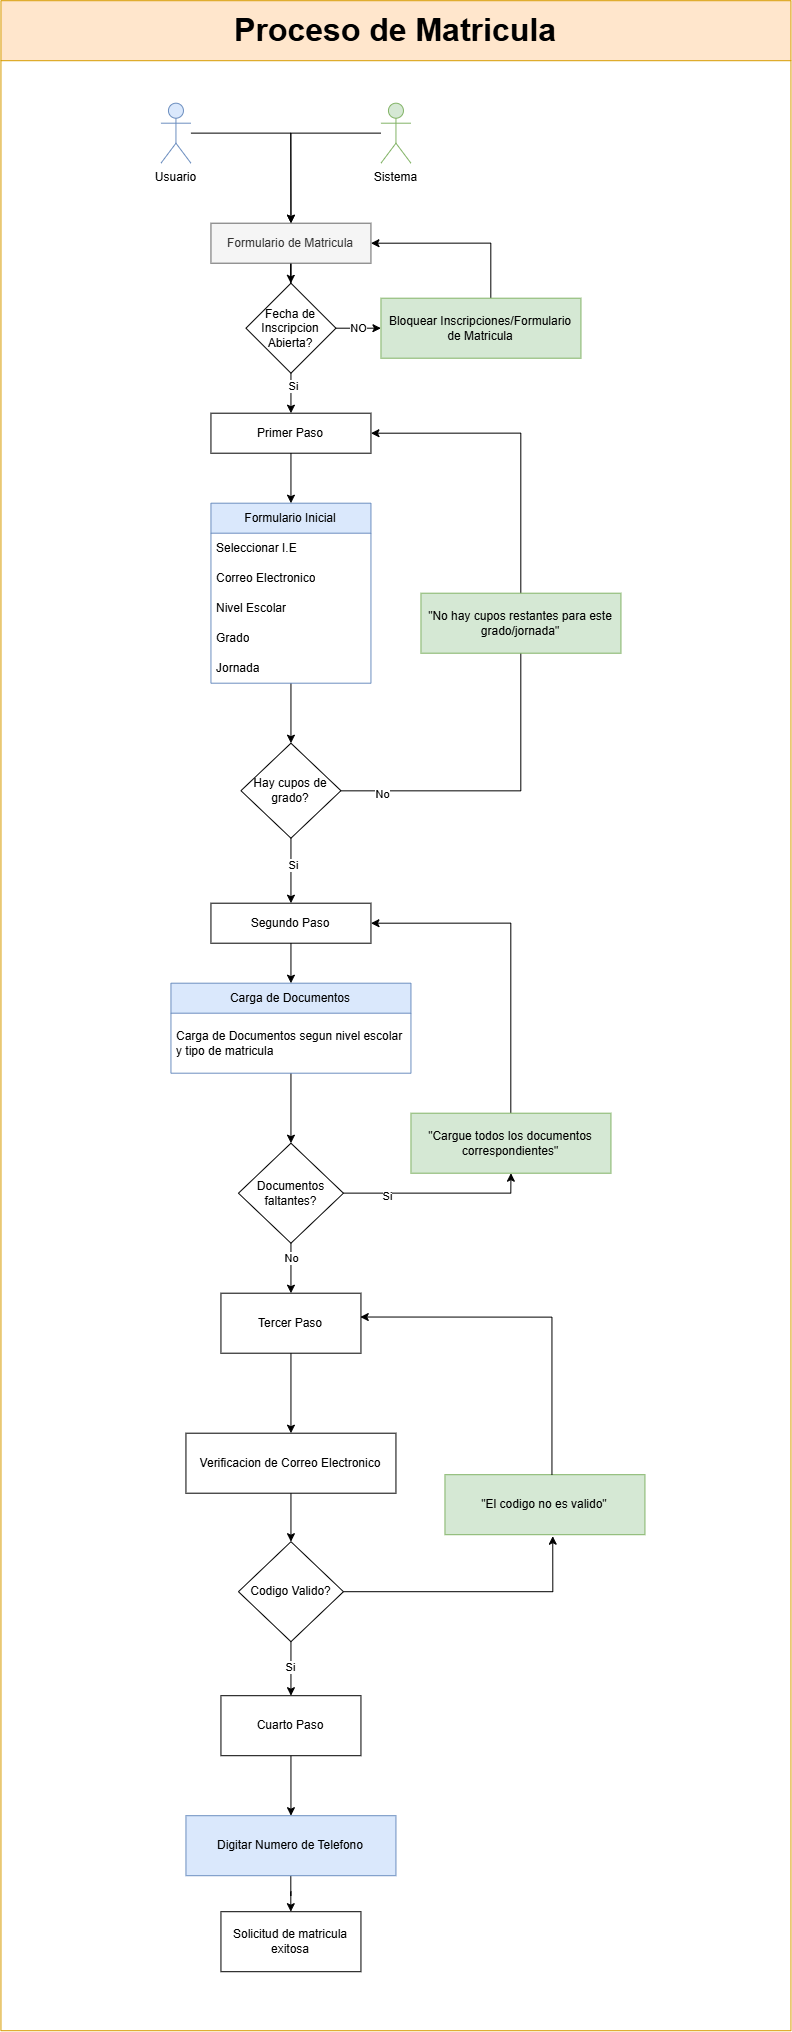

The diagram above was exported from draw.io. Its source (the exported page's mxGraphModel, read from the mxfile embedded in the PNG):
<mxGraphModel dx="9050" dy="2432" grid="0" gridSize="10" guides="1" tooltips="1" connect="1" arrows="1" fold="1" page="1" pageScale="1" pageWidth="827" pageHeight="1169" math="0" shadow="0">
  <root>
    <mxCell id="0" />
    <mxCell id="1" parent="0" />
    <mxCell id="2" parent="1" style="swimlane;whiteSpace=wrap;html=1;startSize=60;fillColor=#ffe6cc;strokeColor=#d79b00;" value="&lt;font style=&quot;font-size: 32px;&quot;&gt;Proceso de Matricula&lt;/font&gt;" vertex="1">
      <mxGeometry height="2030" width="790" x="-5601" y="679" as="geometry">
        <mxRectangle height="60" width="340" x="-40" y="-50" as="alternateBounds" />
      </mxGeometry>
    </mxCell>
    <mxCell id="3" edge="1" parent="2" source="4" style="edgeStyle=orthogonalEdgeStyle;rounded=0;orthogonalLoop=1;jettySize=auto;html=1;" target="17" value="">
      <mxGeometry relative="1" as="geometry" />
    </mxCell>
    <mxCell id="4" parent="2" style="rounded=0;whiteSpace=wrap;html=1;fillColor=#f5f5f5;fontColor=#333333;strokeColor=#666666;" value="Formulario de Matricula" vertex="1">
      <mxGeometry height="40" width="160" x="210" y="222.5" as="geometry" />
    </mxCell>
    <mxCell id="5" parent="2" style="rounded=0;whiteSpace=wrap;html=1;" value="Primer Paso" vertex="1">
      <mxGeometry height="40" width="160" x="210" y="412.5" as="geometry" />
    </mxCell>
    <mxCell id="6" edge="1" parent="2" source="7" style="edgeStyle=orthogonalEdgeStyle;rounded=0;orthogonalLoop=1;jettySize=auto;html=1;" value="">
      <mxGeometry relative="1" as="geometry">
        <mxPoint x="290" y="742.5000000000002" as="targetPoint" />
      </mxGeometry>
    </mxCell>
    <mxCell id="7" parent="2" style="swimlane;fontStyle=0;childLayout=stackLayout;horizontal=1;startSize=30;horizontalStack=0;resizeParent=1;resizeParentMax=0;resizeLast=0;collapsible=1;marginBottom=0;whiteSpace=wrap;html=1;fillColor=#dae8fc;strokeColor=#6c8ebf;" value="Formulario Inicial" vertex="1">
      <mxGeometry height="180" width="160" x="210" y="502.5" as="geometry" />
    </mxCell>
    <mxCell id="8" parent="7" style="text;strokeColor=none;fillColor=none;align=left;verticalAlign=middle;spacingLeft=4;spacingRight=4;overflow=hidden;points=[[0,0.5],[1,0.5]];portConstraint=eastwest;rotatable=0;whiteSpace=wrap;html=1;" value="Seleccionar I.E" vertex="1">
      <mxGeometry height="30" width="160" y="30" as="geometry" />
    </mxCell>
    <mxCell id="9" parent="7" style="text;strokeColor=none;fillColor=none;align=left;verticalAlign=middle;spacingLeft=4;spacingRight=4;overflow=hidden;points=[[0,0.5],[1,0.5]];portConstraint=eastwest;rotatable=0;whiteSpace=wrap;html=1;" value="Correo Electronico" vertex="1">
      <mxGeometry height="30" width="160" y="60" as="geometry" />
    </mxCell>
    <mxCell id="10" parent="7" style="text;strokeColor=none;fillColor=none;align=left;verticalAlign=middle;spacingLeft=4;spacingRight=4;overflow=hidden;points=[[0,0.5],[1,0.5]];portConstraint=eastwest;rotatable=0;whiteSpace=wrap;html=1;" value="Nivel Escolar" vertex="1">
      <mxGeometry height="30" width="160" y="90" as="geometry" />
    </mxCell>
    <mxCell id="11" parent="7" style="text;strokeColor=none;fillColor=none;align=left;verticalAlign=middle;spacingLeft=4;spacingRight=4;overflow=hidden;points=[[0,0.5],[1,0.5]];portConstraint=eastwest;rotatable=0;whiteSpace=wrap;html=1;" value="Grado" vertex="1">
      <mxGeometry height="30" width="160" y="120" as="geometry" />
    </mxCell>
    <mxCell id="12" parent="7" style="text;strokeColor=none;fillColor=none;align=left;verticalAlign=middle;spacingLeft=4;spacingRight=4;overflow=hidden;points=[[0,0.5],[1,0.5]];portConstraint=eastwest;rotatable=0;whiteSpace=wrap;html=1;" value="Jornada" vertex="1">
      <mxGeometry height="30" width="160" y="150" as="geometry" />
    </mxCell>
    <mxCell id="13" edge="1" parent="2" source="5" style="endArrow=classic;html=1;rounded=0;exitX=0.5;exitY=1;exitDx=0;exitDy=0;entryX=0.5;entryY=0;entryDx=0;entryDy=0;" target="7" value="">
      <mxGeometry height="50" relative="1" width="50" as="geometry">
        <mxPoint x="140" y="522.5" as="sourcePoint" />
        <mxPoint x="190" y="472.5" as="targetPoint" />
      </mxGeometry>
    </mxCell>
    <mxCell id="14" edge="1" parent="2" source="17" style="edgeStyle=orthogonalEdgeStyle;rounded=0;orthogonalLoop=1;jettySize=auto;html=1;" target="5" value="">
      <mxGeometry relative="1" as="geometry" />
    </mxCell>
    <mxCell id="15" connectable="0" parent="14" style="edgeLabel;html=1;align=center;verticalAlign=middle;resizable=0;points=[];" value="Si" vertex="1">
      <mxGeometry relative="1" x="-0.4069" y="1" as="geometry">
        <mxPoint as="offset" />
      </mxGeometry>
    </mxCell>
    <mxCell id="16" edge="1" parent="2" source="17" style="edgeStyle=orthogonalEdgeStyle;rounded=0;orthogonalLoop=1;jettySize=auto;html=1;" target="19" value="NO">
      <mxGeometry relative="1" as="geometry" />
    </mxCell>
    <mxCell id="17" parent="2" style="rhombus;whiteSpace=wrap;html=1;" value="Fecha de Inscripcion Abierta?" vertex="1">
      <mxGeometry height="90" width="90" x="245" y="282.5" as="geometry" />
    </mxCell>
    <mxCell id="18" edge="1" parent="2" source="19" style="edgeStyle=orthogonalEdgeStyle;rounded=0;orthogonalLoop=1;jettySize=auto;html=1;entryX=1;entryY=0.5;entryDx=0;entryDy=0;" target="4">
      <mxGeometry relative="1" as="geometry">
        <Array as="points">
          <mxPoint x="490" y="242.5" />
        </Array>
      </mxGeometry>
    </mxCell>
    <mxCell id="19" parent="2" style="rounded=0;whiteSpace=wrap;html=1;fillColor=#d5e8d4;strokeColor=#82b366;" value="Bloquear Inscripciones/Formulario de Matricula" vertex="1">
      <mxGeometry height="60" width="200" x="380" y="297.5" as="geometry" />
    </mxCell>
    <mxCell id="20" edge="1" parent="2" source="21" style="edgeStyle=orthogonalEdgeStyle;rounded=0;orthogonalLoop=1;jettySize=auto;html=1;entryX=0.5;entryY=0;entryDx=0;entryDy=0;" target="4">
      <mxGeometry relative="1" as="geometry" />
    </mxCell>
    <mxCell id="21" parent="2" style="shape=umlActor;verticalLabelPosition=bottom;verticalAlign=top;html=1;outlineConnect=0;fillColor=#dae8fc;strokeColor=#6c8ebf;" value="Usuario" vertex="1">
      <mxGeometry height="60" width="30" x="160" y="102.5" as="geometry" />
    </mxCell>
    <mxCell id="22" edge="1" parent="2" source="23" style="edgeStyle=orthogonalEdgeStyle;rounded=0;orthogonalLoop=1;jettySize=auto;html=1;">
      <mxGeometry relative="1" as="geometry">
        <mxPoint x="290" y="222.49999999999977" as="targetPoint" />
      </mxGeometry>
    </mxCell>
    <mxCell id="23" parent="2" style="shape=umlActor;verticalLabelPosition=bottom;verticalAlign=top;html=1;outlineConnect=0;fillColor=#d5e8d4;strokeColor=#82b366;" value="Sistema" vertex="1">
      <mxGeometry height="60" width="30" x="380" y="102.5" as="geometry" />
    </mxCell>
    <mxCell id="24" edge="1" parent="2" source="28" style="edgeStyle=orthogonalEdgeStyle;rounded=0;orthogonalLoop=1;jettySize=auto;html=1;entryX=1;entryY=0.5;entryDx=0;entryDy=0;" target="5">
      <mxGeometry relative="1" as="geometry">
        <Array as="points">
          <mxPoint x="520" y="790.5" />
          <mxPoint x="520" y="432.5" />
        </Array>
      </mxGeometry>
    </mxCell>
    <mxCell id="25" connectable="0" parent="24" style="edgeLabel;html=1;align=center;verticalAlign=middle;resizable=0;points=[];" value="No" vertex="1">
      <mxGeometry relative="1" x="-0.882" y="-2" as="geometry">
        <mxPoint as="offset" />
      </mxGeometry>
    </mxCell>
    <mxCell id="26" edge="1" parent="2" source="28" style="edgeStyle=orthogonalEdgeStyle;rounded=0;orthogonalLoop=1;jettySize=auto;html=1;" target="30" value="">
      <mxGeometry relative="1" as="geometry" />
    </mxCell>
    <mxCell id="27" connectable="0" parent="26" style="edgeLabel;html=1;align=center;verticalAlign=middle;resizable=0;points=[];" value="Si" vertex="1">
      <mxGeometry relative="1" x="-0.2444" y="1" as="geometry">
        <mxPoint as="offset" />
      </mxGeometry>
    </mxCell>
    <mxCell id="28" parent="2" style="rhombus;whiteSpace=wrap;html=1;" value="Hay cupos de grado?" vertex="1">
      <mxGeometry height="95" width="100" x="240" y="742.5" as="geometry" />
    </mxCell>
    <mxCell id="29" parent="2" style="rounded=0;whiteSpace=wrap;html=1;fillColor=#d5e8d4;strokeColor=#82b366;" value="&quot;No hay cupos restantes para este grado/jornada&quot;" vertex="1">
      <mxGeometry height="60" width="200" x="420" y="592.5" as="geometry" />
    </mxCell>
    <mxCell id="30" parent="2" style="rounded=0;whiteSpace=wrap;html=1;" value="Segundo Paso" vertex="1">
      <mxGeometry height="40" width="160" x="210" y="902.5" as="geometry" />
    </mxCell>
    <mxCell id="31" edge="1" parent="2" source="32" style="edgeStyle=orthogonalEdgeStyle;rounded=0;orthogonalLoop=1;jettySize=auto;html=1;" target="39" value="">
      <mxGeometry relative="1" as="geometry" />
    </mxCell>
    <mxCell id="32" parent="2" style="swimlane;fontStyle=0;childLayout=stackLayout;horizontal=1;startSize=30;horizontalStack=0;resizeParent=1;resizeParentMax=0;resizeLast=0;collapsible=1;marginBottom=0;whiteSpace=wrap;html=1;fillColor=#dae8fc;strokeColor=#6c8ebf;" value="Carga de Documentos" vertex="1">
      <mxGeometry height="90" width="240" x="170" y="982.5" as="geometry" />
    </mxCell>
    <mxCell id="33" parent="32" style="text;strokeColor=none;fillColor=none;align=left;verticalAlign=middle;spacingLeft=4;spacingRight=4;overflow=hidden;points=[[0,0.5],[1,0.5]];portConstraint=eastwest;rotatable=0;whiteSpace=wrap;html=1;" value="&lt;p data-local-id=&quot;b3c87a9723ad&quot; data-prosemirror-content-type=&quot;node&quot; data-prosemirror-node-name=&quot;paragraph&quot; data-prosemirror-node-block=&quot;true&quot; data-pm-slice=&quot;1 1 []&quot;&gt;Carga de Documentos segun nivel escolar y tipo de matricula&amp;nbsp;&lt;/p&gt;" vertex="1">
      <mxGeometry height="60" width="240" y="30" as="geometry" />
    </mxCell>
    <mxCell id="34" edge="1" parent="2" source="30" style="endArrow=classic;html=1;rounded=0;exitX=0.5;exitY=1;exitDx=0;exitDy=0;entryX=0.5;entryY=0;entryDx=0;entryDy=0;" target="32" value="">
      <mxGeometry height="50" relative="1" width="50" as="geometry">
        <mxPoint x="80" y="992.5" as="sourcePoint" />
        <mxPoint x="130" y="942.5" as="targetPoint" />
      </mxGeometry>
    </mxCell>
    <mxCell id="35" edge="1" parent="2" source="39" style="edgeStyle=orthogonalEdgeStyle;rounded=0;orthogonalLoop=1;jettySize=auto;html=1;entryX=0.5;entryY=1;entryDx=0;entryDy=0;" target="41">
      <mxGeometry relative="1" as="geometry" />
    </mxCell>
    <mxCell id="36" connectable="0" parent="35" style="edgeLabel;html=1;align=center;verticalAlign=middle;resizable=0;points=[];" value="Si" vertex="1">
      <mxGeometry relative="1" x="-0.5468" y="-2" as="geometry">
        <mxPoint as="offset" />
      </mxGeometry>
    </mxCell>
    <mxCell id="37" edge="1" parent="2" source="39" style="edgeStyle=orthogonalEdgeStyle;rounded=0;orthogonalLoop=1;jettySize=auto;html=1;" target="43" value="">
      <mxGeometry relative="1" as="geometry" />
    </mxCell>
    <mxCell id="38" connectable="0" parent="37" style="edgeLabel;html=1;align=center;verticalAlign=middle;resizable=0;points=[];" value="No" vertex="1">
      <mxGeometry relative="1" x="-0.4548" y="-1" as="geometry">
        <mxPoint as="offset" />
      </mxGeometry>
    </mxCell>
    <mxCell id="39" parent="2" style="rhombus;whiteSpace=wrap;html=1;" value="Documentos faltantes?" vertex="1">
      <mxGeometry height="100" width="105" x="237.5" y="1142.5" as="geometry" />
    </mxCell>
    <mxCell id="40" edge="1" parent="2" source="41" style="edgeStyle=orthogonalEdgeStyle;rounded=0;orthogonalLoop=1;jettySize=auto;html=1;entryX=1;entryY=0.5;entryDx=0;entryDy=0;" target="30">
      <mxGeometry relative="1" as="geometry">
        <Array as="points">
          <mxPoint x="510" y="922.5" />
        </Array>
      </mxGeometry>
    </mxCell>
    <mxCell id="41" parent="2" style="rounded=0;whiteSpace=wrap;html=1;fillColor=#d5e8d4;strokeColor=#82b366;" value="&quot;Cargue todos los documentos correspondientes&quot;" vertex="1">
      <mxGeometry height="60" width="200" x="410" y="1112.5" as="geometry" />
    </mxCell>
    <mxCell id="42" edge="1" parent="2" source="43" style="edgeStyle=orthogonalEdgeStyle;rounded=0;orthogonalLoop=1;jettySize=auto;html=1;" target="45" value="">
      <mxGeometry relative="1" as="geometry" />
    </mxCell>
    <mxCell id="43" parent="2" style="rounded=0;whiteSpace=wrap;html=1;" value="Tercer Paso" vertex="1">
      <mxGeometry height="60" width="140" x="220" y="1292.5" as="geometry" />
    </mxCell>
    <mxCell id="44" edge="1" parent="2" source="45" style="edgeStyle=orthogonalEdgeStyle;rounded=0;orthogonalLoop=1;jettySize=auto;html=1;" target="47" value="">
      <mxGeometry relative="1" as="geometry" />
    </mxCell>
    <mxCell id="45" parent="2" style="rounded=0;whiteSpace=wrap;html=1;" value="Verificacion de Correo Electronico" vertex="1">
      <mxGeometry height="60" width="210" x="185" y="1432.5" as="geometry" />
    </mxCell>
    <mxCell id="46" edge="1" parent="2" source="47" style="edgeStyle=orthogonalEdgeStyle;rounded=0;orthogonalLoop=1;jettySize=auto;html=1;" target="52" value="Si">
      <mxGeometry relative="1" as="geometry" />
    </mxCell>
    <mxCell id="47" parent="2" style="rhombus;whiteSpace=wrap;html=1;" value="Codigo Valido?" vertex="1">
      <mxGeometry height="100" width="105" x="237.5" y="1541" as="geometry" />
    </mxCell>
    <mxCell id="48" parent="2" style="rounded=0;whiteSpace=wrap;html=1;fillColor=#d5e8d4;strokeColor=#82b366;" value="&quot;El codigo no es valido&quot;" vertex="1">
      <mxGeometry height="60" width="200" x="444" y="1474" as="geometry" />
    </mxCell>
    <mxCell id="49" edge="1" parent="2" source="47" style="edgeStyle=orthogonalEdgeStyle;rounded=0;orthogonalLoop=1;jettySize=auto;html=1;entryX=0.539;entryY=1.025;entryDx=0;entryDy=0;entryPerimeter=0;" target="48">
      <mxGeometry relative="1" as="geometry" />
    </mxCell>
    <mxCell id="50" edge="1" parent="2" source="48" style="edgeStyle=orthogonalEdgeStyle;rounded=0;orthogonalLoop=1;jettySize=auto;html=1;entryX=0.995;entryY=0.397;entryDx=0;entryDy=0;entryPerimeter=0;" target="43">
      <mxGeometry relative="1" as="geometry">
        <Array as="points">
          <mxPoint x="551" y="1316.33" />
        </Array>
      </mxGeometry>
    </mxCell>
    <mxCell id="51" edge="1" parent="2" source="52" style="edgeStyle=orthogonalEdgeStyle;rounded=0;orthogonalLoop=1;jettySize=auto;html=1;" target="54" value="">
      <mxGeometry relative="1" as="geometry" />
    </mxCell>
    <mxCell id="52" parent="2" style="rounded=0;whiteSpace=wrap;html=1;" value="Cuarto Paso" vertex="1">
      <mxGeometry height="60" width="140" x="220" y="1695" as="geometry" />
    </mxCell>
    <mxCell id="53" edge="1" parent="2" source="54" style="edgeStyle=orthogonalEdgeStyle;rounded=0;orthogonalLoop=1;jettySize=auto;html=1;" target="55" value="">
      <mxGeometry relative="1" as="geometry" />
    </mxCell>
    <mxCell id="54" parent="2" style="rounded=0;whiteSpace=wrap;html=1;fillColor=#dae8fc;strokeColor=#6c8ebf;" value="Digitar Numero de Telefono" vertex="1">
      <mxGeometry height="60" width="210" x="185" y="1815" as="geometry" />
    </mxCell>
    <mxCell id="55" parent="2" style="rounded=0;whiteSpace=wrap;html=1;" value="Solicitud de matricula exitosa" vertex="1">
      <mxGeometry height="60" width="140" x="220" y="1911" as="geometry" />
    </mxCell>
  </root>
</mxGraphModel>